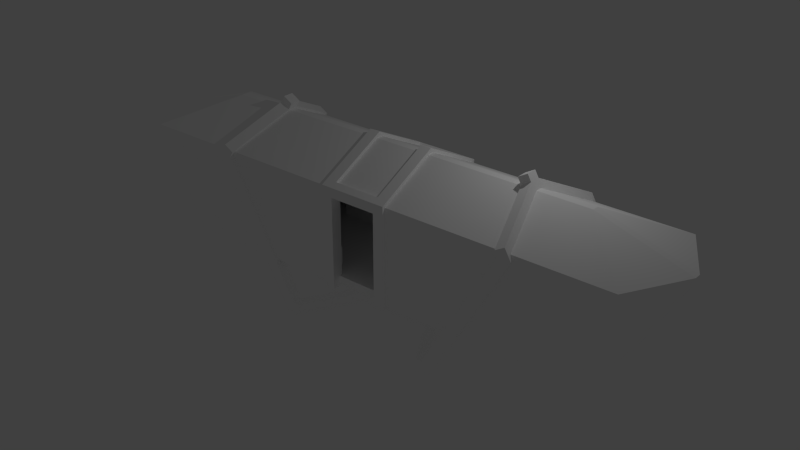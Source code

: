 # Source: tram.blend  (saved by Blender 2.78.0; exported with 4.5.12 LTS)
import bpy
from mathutils import Matrix  # noqa: F401  (used for matrix-valued properties, if any)

bpy.ops.wm.read_factory_settings(use_empty=True)
scene = bpy.context.scene
scene.name = 'Scene'

# ---- collections
col_collection_1 = bpy.data.collections.new('Collection 1'); scene.collection.children.link(col_collection_1)
col_collection_2 = bpy.data.collections.new('Collection 2'); scene.collection.children.link(col_collection_2)
col_collection_2.hide_render = True
col_collection_2.hide_viewport = True

# ---- materials (node trees are filled in below, after node groups)
mat_material = bpy.data.materials.new('Material')
mat_material.alpha_threshold = 0.0
mat_material.use_transparent_shadow = False
mat_material.diffuse_color = (1.0, 1.0, 1.0, 1.0)
mat_material.roughness = 0.5
mat_material.line_color = (0.0, 0.0, 0.0, 1.0)
mat_material_001 = bpy.data.materials.new('Material.001')
mat_material_001.alpha_threshold = 0.0
mat_material_001.use_transparent_shadow = False
mat_material_001.diffuse_color = (1.0, 1.0, 1.0, 1.0)
mat_material_001.roughness = 0.5

# ---- material node trees

# ---- world
world_world = bpy.data.worlds.new('World'); scene.world = world_world
world_world.color = (0.05088, 0.05088, 0.05088)
world_world.use_sun_shadow = False
world_world.sun_shadow_jitter_overblur = 0.0
world_world.cycles.sampling_method = 'NONE'
world_world.cycles.sample_map_resolution = 256

# ---- lights
light_lamp = bpy.data.lights.new('Lamp', 'POINT')
light_lamp.transmission_factor = 0.0
light_lamp.cutoff_distance = 30.0
light_lamp.energy = 100.0
light_lamp.shadow_buffer_clip_start = 1.001
light_lamp.shadow_soft_size = 0.1
light_lamp.shadow_maximum_resolution = 0.006
light_lamp.use_absolute_resolution = True
light_lamp.cycles.use_multiple_importance_sampling = False

# ---- meshes
me_circle = bpy.data.meshes.new('Circle')
me_circle.from_pydata([(-4.466, -1.48, 1.466), (-4.466, -1.781, 1.466), (-4.208, -1.781, 1.317), (-4.551, -1.781, 1.317), (-4.208, -1.48, 1.317), (0.0, -1.48, -1.0), (0.0, 0.0, -1.0), (-6.414, 0.0, -1.0), (-4.551, -1.48, 1.317), (0.0, -1.48, -1.3), (-4.379, -1.781, 1.616), (-4.121, -1.781, 1.467), (-0.938, 5.96e-08, -2.265), (-0.938, 5.96e-08, -2.562), (-1.284, 0.0, -2.265), (-1.284, 0.0, -2.562), (-2.14, -1.48, -2.562), (-2.14, -1.781, -2.562), (-2.14, -1.781, -2.265), (-2.312, -1.781, -2.561), (-2.14, -1.48, -2.265), (-2.312, -1.48, -2.561), (-1.967, -1.781, -2.562), (-1.967, -1.781, -2.265), (-3.607, 2.384e-07, 2.358), (-3.865, 2.384e-07, 2.506), (-3.78, 2.384e-07, 2.058), (-4.038, 0.0, 2.207), (-1.025, -0.1512, -2.562), (-1.025, -0.1512, -2.265), (0.0, -0.1512, -2.562), (0.0, 0.0, -2.562), (0.0, -0.1512, -2.265), (0.0, 0.0, -2.265), (0.0, 0.0, -1.3), (-5.458, -1.48, -1.3), (-3.65, -0.149, 2.283), (-3.908, -0.149, 2.432), (-3.806, 2.384e-07, 2.608), (-3.549, 2.384e-07, 2.459), (-3.549, -0.149, 2.459), (-3.806, -0.149, 2.608), (-0.9563, -1.481, -1.3), (-0.9563, -1.481, 1.317), (-0.6563, -1.481, -1.3), (-0.6563, -1.481, 1.317), (-0.9563, -1.781, -1.3), (-0.9563, -1.781, 1.503), (-0.6563, -1.781, -1.3), (-0.6563, -1.781, 1.503), (-0.9563, 5.96e-08, 2.059), (-0.6563, 0.0, 2.059), (-0.6563, 0.0, 2.393), (-0.9563, 5.96e-08, 2.393), (-0.6563, -1.481, 1.07), (-0.6563, -1.781, 1.236), (-0.6563, -1.603, 1.592), (-0.6563, -1.333, 1.392), (0.0, -1.481, 1.317), (0.0, -1.781, 1.503), (0.0, -1.333, 1.392), (0.0, -1.481, 1.07), (0.0, -1.781, 1.236), (0.0, -1.603, 1.592), (-5.483, -0.08994, 2.23), (-5.55, -0.08994, 2.114), (-5.584, -1.69, -1.21), (-7.085, -1.691, 1.449), (-7.042, -1.571, 1.375), (-5.542, -1.571, -1.21), (-0.9563, -1.571, -1.21), (-0.9563, -1.571, 1.373), (-0.9563, -1.691, 1.447), (-0.9563, -1.691, -1.21), (-0.9563, -0.08994, 2.114), (-0.9563, -0.08994, 2.247), (-0.9563, 0.0, 2.114), (-0.9563, 0.0, 2.247), (-5.483, 0.0, 2.23), (-5.55, 0.0, 2.114), (0.0, -1.691, 1.447), (0.0, -1.571, 1.373), (0.0, -0.08994, 2.114), (0.0, -0.08994, 2.247), (0.0, 0.0, 2.114), (0.0, 0.0, 2.247), (-0.9563, -1.571, -1.0), (-5.66, -1.571, -1.0), (0.0, -1.48, -1.21), (-5.51, -1.48, -1.21), (0.0, -1.571, -1.21), (0.0, -1.571, -1.0), (-6.504, 0.0, -1.0), (-7.876, -0.08994, 1.375), (-7.978, -0.08994, 1.449), (-7.876, 0.0, 1.375), (-7.978, 0.0, 1.449), (-6.504, -0.09008, -1.0), (-6.415, -0.09022, -1.0), (-5.632, -1.481, -1.0), (0.0, -0.09, -1.0), (-6.264, 0.0, -1.3), (-6.264, -0.09013, -1.3), (-6.309, 0.0, -1.21), (-6.309, -0.09011, -1.21), (-6.502, 0.0, -1.21), (-6.502, -0.09011, -1.21), (-2.833, -1.571, -0.9999), (-2.833, -1.571, -0.4999), (-2.833, -1.077, -0.9999), (-2.833, -1.077, -0.4999), (-0.9978, -1.571, -0.9999), (-0.9978, -1.571, -0.4999), (-0.9978, -1.077, -0.9999), (-0.9978, -1.077, -0.4999), (-2.833, -1.571, 5.329e-05), (-0.9978, -1.571, 5.329e-05), (-2.733, -1.571, -0.4999), (-2.733, -1.077, -0.4999), (-1.098, -1.077, -0.4999), (-1.098, -1.571, -0.4999), (-1.098, -1.571, 5.329e-05), (-2.733, -1.571, 5.329e-05), (-5.66, -1.571, -0.4999), (-5.66, -1.077, -0.9999), (-5.66, -1.077, -0.4999), (-3.825, -1.571, -0.9999), (-3.825, -1.571, -0.4999), (-3.825, -1.077, -0.9999), (-3.825, -1.077, -0.4999), (-5.66, -1.571, 5.329e-05), (-3.825, -1.571, 5.329e-05), (-5.56, -1.571, -0.4999), (-5.56, -1.077, -0.4999), (-3.925, -1.077, -0.4999), (-3.925, -1.571, -0.4999), (-3.925, -1.571, 5.329e-05), (-5.56, -1.571, 5.329e-05), (-0.9563, -1.48, -1.21), (-5.66, -1.431, -1.0), (-5.539, -1.43, -1.21)], [(88, 5)], [(3, 1, 0, 8), (18, 20, 4, 2), (20, 21, 8, 4), (18, 2, 3, 19), (3, 8, 21, 19), (2, 1, 3), (8, 0, 4), (1, 2, 11, 10), (1, 10, 0), (4, 11, 2), (0, 10, 37, 25, 27), (20, 23, 29, 12, 14), (29, 28, 30, 32), (19, 21, 16, 17), (18, 19, 17), (21, 20, 16), (17, 22, 23, 18), (17, 16, 22), (20, 18, 23), (4, 0, 27, 26), (11, 4, 26, 24, 36), (36, 24, 39, 40), (16, 20, 14, 15), (22, 16, 15, 13, 28), (23, 22, 28, 29), (12, 29, 32, 33), (28, 13, 31, 30), (10, 11, 36, 37), (41, 40, 39, 38), (25, 37, 41, 38), (37, 36, 40, 41), (42, 43, 45, 54, 44), (56, 49, 59, 63), (48, 55, 49, 47, 46), (46, 47, 43, 42), (44, 48, 46, 42), (56, 57, 51, 52), (47, 49, 56, 52, 53), (45, 43, 50, 51, 57), (47, 53, 50, 43), (57, 56, 63, 60), (44, 54, 55, 48), (54, 45, 58, 61), (55, 54, 61, 62), (49, 55, 62, 59), (45, 57, 60, 58), (77, 75, 83, 85), (70, 73, 66, 69), (74, 65, 79, 76), (74, 71, 68, 65), (73, 72, 67, 66), (67, 64, 94), (72, 75, 64, 67), (71, 74, 82, 81), (64, 75, 77, 78), (65, 68, 93), (75, 72, 80, 83), (74, 76, 84, 82), (71, 86, 87, 68), (138, 88, 90, 70), (93, 95, 79, 65), (64, 78, 96, 94), (98, 139, 99, 5, 100, 6, 7), (139, 97, 87), (92, 97, 98, 7), (93, 68, 87, 97), (95, 93, 97, 92), (5, 99, 87, 91), (101, 102, 98, 7), (99, 139, 98, 102, 35, 89), (87, 69, 70, 86), (103, 104, 106, 105), (96, 105, 106, 94), (94, 106, 66, 67), (70, 90, 91, 86), (34, 9, 35, 102, 101), (107, 108, 110, 109), (109, 110, 114, 113), (113, 114, 112, 111), (111, 112, 108, 107), (114, 112, 120, 119), (114, 110, 108, 112), (115, 108, 117, 122), (114, 116, 112), (120, 121, 119), (122, 117, 118), (116, 114, 119, 121), (108, 110, 118, 117), (112, 116, 121, 120), (110, 115, 122, 118), (108, 115, 110), (87, 123, 125, 124, 139), (124, 125, 129, 128), (128, 129, 127, 126), (126, 127, 123, 87), (129, 127, 135, 134), (129, 125, 123, 127), (130, 123, 132, 137), (129, 131, 127), (135, 136, 134), (137, 132, 133), (131, 129, 134, 136), (123, 125, 133, 132), (127, 131, 136, 135), (125, 130, 137, 133), (123, 130, 125), (89, 138, 70, 69), (42, 138, 89, 35), (138, 42, 9, 88), (89, 69, 140), (87, 139, 140, 69), (139, 98, 97), (140, 69, 66, 106, 104)])
me_circle.polygons.foreach_set('material_index', [0, 0, 0, 0, 0, 0, 0, 0, 0, 0, 0, 0, 0, 0, 0, 0, 0, 0, 0, 0, 0, 0, 0, 0, 0, 0, 0, 0, 0, 0, 0, 0, 0, 0, 0, 0, 0, 0, 0, 0, 0, 0, 0, 0, 0, 0, 1, 1, 1, 1, 1, 1, 1, 1, 1, 1, 1, 1, 1, 0, 1, 1, 0, 1, 1, 1, 1, 0, 0, 0, 0, 1, 1, 1, 0, 0, 0, 0, 0, 0, 0, 0, 0, 0, 0, 0, 0, 0, 0, 0, 0, 0, 0, 0, 0, 0, 0, 0, 0, 0, 0, 0, 0, 0, 0, 0, 0, 0, 0, 0, 0, 1, 1])
me_circle.materials.append(mat_material)
me_circle.materials.append(mat_material_001)
me_circle.use_remesh_preserve_volume = False
me_circle.use_remesh_preserve_attributes = False
me_circle.use_mirror_vertex_groups = False
me_circle.update()
me_circle_002 = bpy.data.meshes.new('Circle.002')
me_circle_002.from_pydata([(-0.9563, -1.671, -1.0), (0.9563, -1.671, -1.0), (-0.9563, 1.671, 1.875), (-0.9563, -1.671, 1.875), (0.9563, -1.671, 1.875), (-0.9563, 1.671, -1.0), (0.9563, 1.671, 1.875), (0.9563, 1.671, -1.0), (0.9563, 2.071, 1.875), (0.9563, 2.071, -1.0), (0.9563, -2.071, -1.0), (0.9563, -2.071, 1.875), (-0.9563, -2.071, 1.875), (-0.9563, -2.071, -1.0), (-0.9563, 2.071, -1.0), (-0.9563, 2.071, 1.875)], [], [(4, 1, 0, 3), (10, 11, 12, 13), (8, 9, 14, 15), (7, 6, 2, 5)])
me_circle_002.materials.append(mat_material)
me_circle_002.use_remesh_preserve_volume = False
me_circle_002.use_remesh_preserve_attributes = False
me_circle_002.use_mirror_vertex_groups = False
me_circle_002.update()
me_circle_001 = bpy.data.meshes.new('Circle.001')
me_circle_001.from_pydata([(-0.9563, -1.271, -1.0), (0.9563, -1.271, -1.0), (-0.9563, 1.271, 1.875), (-0.9563, -1.271, 1.875), (0.9563, -1.271, 1.875), (-0.9563, 1.271, -1.0), (0.9563, 1.271, 1.875), (0.9563, 1.271, -1.0), (6.169, 2.071, -1.0), (6.169, 2.071, 1.875), (0.9563, 2.071, 1.875), (0.9563, 2.071, -1.0), (6.169, -2.071, -1.0), (0.9563, -2.071, -1.0), (0.9563, -2.071, 1.875), (6.169, -2.071, 1.875), (-6.169, -2.071, -1.0), (-6.169, -2.071, 1.875), (-0.9563, -2.071, 1.875), (-0.9563, -2.071, -1.0), (-6.169, 2.071, -1.0), (-0.9563, 2.071, -1.0), (-0.9563, 2.071, 1.875), (-6.169, 2.071, 1.875), (-6.671, -1.571, 1.875), (-6.671, -1.571, -1.0), (-6.671, 1.571, -1.0), (-6.671, 1.571, 1.875), (6.671, -1.571, 1.875), (6.671, 1.571, 1.875), (6.671, 1.571, -1.0), (6.671, -1.571, -1.0), (-6.169, 2.071, 2.375), (6.169, 2.071, 2.375), (6.169, -2.071, 2.375), (-6.169, -2.071, 2.375), (-6.169, 2.071, -2.0), (-6.169, -2.071, -2.0), (6.169, -2.071, -2.0), (6.169, 2.071, -2.0), (-5.171, -1.271, 1.875), (-5.671, -0.7706, 1.875), (-5.671, -0.7706, -1.0), (-5.171, -1.271, -1.0), (5.671, -0.7706, 1.875), (5.171, -1.271, 1.875), (5.671, 0.7706, -1.0), (5.171, 1.271, -1.0), (5.171, -1.271, -1.0), (5.671, -0.7706, -1.0), (-5.671, 0.7706, 1.875), (-5.171, 1.271, 1.875), (-5.171, 1.271, -1.0), (-5.671, 0.7706, -1.0), (5.171, 1.271, 1.875), (5.671, 0.7706, 1.875), (-6.671, -1.571, 2.375), (-6.671, 1.571, 2.375), (6.671, -1.571, 2.375), (6.671, 1.571, 2.375), (-6.671, -1.571, -2.0), (-6.671, 1.571, -2.0), (6.671, 1.571, -2.0), (6.671, -1.571, -2.0)], [], [(52, 5, 2, 51), (44, 55, 46, 49), (43, 40, 3, 0), (47, 54, 6, 7), (48, 1, 4, 45), (8, 11, 10, 9), (12, 15, 14, 13), (16, 19, 18, 17), (20, 23, 22, 21), (24, 27, 26, 25), (28, 31, 30, 29), (32, 35, 34, 33), (36, 39, 38, 37), (20, 26, 27, 23), (17, 24, 25, 16), (15, 34, 35, 17, 18, 14), (27, 57, 32, 23), (24, 17, 35, 56), (12, 31, 28, 15), (25, 26, 61, 60), (12, 13, 19, 16, 37, 38), (30, 31, 63, 62), (27, 24, 56, 57), (9, 29, 30, 8), (28, 29, 59, 58), (9, 10, 22, 23, 32, 33), (8, 39, 36, 20, 21, 11), (19, 13, 1, 0), (14, 4, 1, 13), (18, 3, 4, 14), (18, 19, 0, 3), (22, 2, 5, 21), (21, 5, 7, 11), (6, 10, 11, 7), (22, 10, 6, 2), (42, 41, 40, 43), (52, 51, 50, 53), (48, 45, 44, 49), (46, 55, 54, 47), (41, 42, 53, 50), (32, 57, 56, 35), (26, 20, 36, 61), (37, 60, 61, 36), (25, 60, 37, 16), (31, 12, 38, 63), (15, 28, 58, 34), (29, 9, 33, 59), (30, 62, 39, 8), (34, 58, 59, 33), (39, 62, 63, 38), (53, 42, 43, 52), (49, 46, 47, 48), (1, 48, 47, 7), (43, 0, 5, 52), (7, 5, 0, 1), (3, 40, 51, 2), (40, 41, 50, 51), (54, 55, 44, 45), (6, 54, 45, 4), (2, 6, 4, 3)])
me_circle_001.materials.append(mat_material)
me_circle_001.use_remesh_preserve_volume = False
me_circle_001.use_remesh_preserve_attributes = False
me_circle_001.use_mirror_vertex_groups = False
me_circle_001.update()

# ---- objects
ob_mesh = bpy.data.objects.new('mesh', me_circle)
ob_lamp = bpy.data.objects.new('Lamp', light_lamp)
ob_collision_door = bpy.data.objects.new('collision_door', me_circle_002)
ob_collision = bpy.data.objects.new('collision', me_circle_001)

# ---- transforms, parenting, visibility, modifiers, constraints
ob_mesh.location = (0.0, 0.0, 0.0)
ob_mesh.lineart.crease_threshold = 0.0
_vg = ob_mesh.vertex_groups.new(name='root')
_vg = ob_mesh.vertex_groups.new(name='b1')
_vg = ob_mesh.vertex_groups.new(name='b2')
_vg = ob_mesh.vertex_groups.new(name='c1')
_vg = ob_mesh.vertex_groups.new(name='c2')
_vg = ob_mesh.vertex_groups.new(name='a1')
_vg = ob_mesh.vertex_groups.new(name='a2')
_vg = ob_mesh.vertex_groups.new(name='yn1')
_vg = ob_mesh.vertex_groups.new(name='yn2')
_m = ob_mesh.modifiers.new('Mirror', 'MIRROR')
_m.use_axis = (True, True, False)
_m.use_clip = True
ob_lamp.location = (4.076, 1.005, 5.904)
ob_lamp.rotation_euler = (0.6503, 0.05522, 1.866)
ob_lamp.lock_rotations_4d = False
ob_lamp.empty_display_type = 'ARROWS'
ob_lamp.color = (0.0, 0.0, 0.0, 0.0)
ob_lamp.lineart.crease_threshold = 0.0
ob_collision_door.location = (0.0, 0.0, 0.0)
ob_collision_door.lineart.crease_threshold = 0.0
_vg = ob_collision_door.vertex_groups.new(name='root')
_vg = ob_collision_door.vertex_groups.new(name='b1')
_vg = ob_collision_door.vertex_groups.new(name='b2')
_vg = ob_collision_door.vertex_groups.new(name='c1')
_vg = ob_collision_door.vertex_groups.new(name='c2')
_vg = ob_collision_door.vertex_groups.new(name='a1')
_vg = ob_collision_door.vertex_groups.new(name='a2')
_vg = ob_collision_door.vertex_groups.new(name='yn1')
_vg = ob_collision_door.vertex_groups.new(name='yn2')
ob_collision.location = (0.0, 0.0, 0.0)
ob_collision.lineart.crease_threshold = 0.0
_vg = ob_collision.vertex_groups.new(name='root')
_vg = ob_collision.vertex_groups.new(name='b1')
_vg = ob_collision.vertex_groups.new(name='b2')
_vg = ob_collision.vertex_groups.new(name='c1')
_vg = ob_collision.vertex_groups.new(name='c2')
_vg = ob_collision.vertex_groups.new(name='a1')
_vg = ob_collision.vertex_groups.new(name='a2')
_vg = ob_collision.vertex_groups.new(name='yn1')
_vg = ob_collision.vertex_groups.new(name='yn2')

# ---- collection membership
col_collection_1.objects.link(ob_mesh)
col_collection_1.objects.link(ob_lamp)
col_collection_2.objects.link(ob_collision_door)
col_collection_2.objects.link(ob_collision)

# ---- scene / render settings (as saved in the file)
scene.frame_start = 1; scene.frame_end = 250; scene.frame_set(2)
scene.render.engine = 'BLENDER_EEVEE_NEXT'
scene.render.resolution_percentage = 50
scene.render.dither_intensity = 0.0
scene.cycles.use_denoising = False
scene.cycles.samples = 10
scene.cycles.sampling_pattern = 'TABULATED_SOBOL'
scene.cycles.light_sampling_threshold = 0.0
scene.cycles.use_adaptive_sampling = False
scene.cycles.use_light_tree = False
scene.cycles.blur_glossy = 0.0
scene.cycles.pixel_filter_type = 'GAUSSIAN'
scene.cycles.sample_clamp_indirect = 0.0
scene.view_settings.view_transform = 'Standard'
bpy.context.view_layer.update()

# ---- added for rendering (the .blend has no active camera): camera
cam_auto = bpy.data.cameras.new('AutoCamera')
cam_auto.lens = 50.0
cam_auto.sensor_width = 36.0
cam_auto.clip_end = 1000.0
ob_auto_camera = bpy.data.objects.new('AutoCamera', cam_auto)
scene.collection.objects.link(ob_auto_camera)
ob_auto_camera.location = (15.9852, -19.1822, 12.811)
ob_auto_camera.rotation_euler = (1.09748, -7.21219e-08, 0.694738)
scene.camera = ob_auto_camera
bpy.context.view_layer.update()
